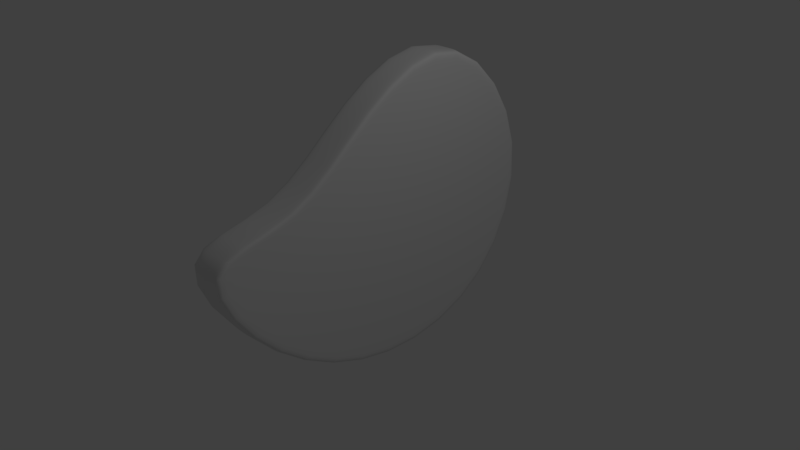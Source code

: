 # Source: Meat.blend  (saved by Blender 2.77.0; exported with 4.5.12 LTS)
import bpy
from mathutils import Matrix  # noqa: F401  (used for matrix-valued properties, if any)

bpy.ops.wm.read_factory_settings(use_empty=True)
scene = bpy.context.scene
scene.name = 'Scene'

# ---- collections
col_collection_1 = bpy.data.collections.new('Collection 1'); scene.collection.children.link(col_collection_1)

# ---- images (referenced by path relative to the original .blend; pixels are not part of the script)
import os
ASSET_DIR = os.environ.get("B2B_ASSET_DIR", "")  # directory of the original .blend (textures are referenced by path, not embedded)
HERE = os.path.dirname(os.path.abspath(__file__))  # packed textures are extracted next to this script under _unpacked/

def load_image(name, relpath, width, height, colorspace="sRGB"):
    """Load a texture the original file referenced (path relative to the .blend, or extracted next to this script)."""
    p = next((c for c in (os.path.join(HERE, relpath), os.path.join(ASSET_DIR, relpath)) if relpath and os.path.exists(c)), "")
    if p:
        img = bpy.data.images.load(p, check_existing=True)
        img.name = name
    else:  # same state as the original file: an image datablock whose file is absent (Cycles renders it pink)
        img = bpy.data.images.new(name, width, height)
        img.source = "FILE"
        img.filepath = "//" + (relpath or name)
    img.colorspace_settings.name = colorspace
    return img
img_meattex = load_image('MeatTex', 'textures/MeatTex.png', 1024, 1024, 'sRGB')

# ---- materials (node trees are filled in below, after node groups)
mat_material_001 = bpy.data.materials.new('Material.001')
mat_material_001.alpha_threshold = 0.0
mat_material_001.roughness = 0.5

# ---- material node trees
mat_material_001.use_nodes = True; mat_material_001.node_tree.nodes.clear()
_N = mat_material_001.node_tree.nodes; _L = mat_material_001.node_tree.links
n0 = _N.new('ShaderNodeOutputMaterial'); n0.name = 'Material Output'; n0.location = (300, 300)
n1 = _N.new('ShaderNodeBsdfDiffuse'); n1.name = 'Diffuse BSDF'; n1.location = (10, 300)
n2 = _N.new('ShaderNodeTexImage'); n2.name = 'Image Texture'; n2.location = (0, 0)
n2.width = 140
n2.image = img_meattex
_L.new(n1.outputs[0], n0.inputs[0])
n0.is_active_output = True

# ---- world
world_world = bpy.data.worlds.new('World'); scene.world = world_world
world_world.color = (0.05088, 0.05088, 0.05088)
world_world.use_sun_shadow = False
world_world.sun_shadow_jitter_overblur = 0.0
world_world.cycles.sampling_method = 'MANUAL'

# ---- cameras
cam_camera = bpy.data.cameras.new('Camera')
cam_camera.clip_end = 100.0
cam_camera.lens = 35.0
cam_camera.sensor_width = 32.0
cam_camera.sensor_height = 18.0
cam_camera.ortho_scale = 7.314
cam_camera.dof.focus_distance = 0.0

# ---- lights
light_lamp = bpy.data.lights.new('Lamp', 'POINT')
light_lamp.transmission_factor = 0.0
light_lamp.cutoff_distance = 30.0
light_lamp.energy = 100.0
light_lamp.shadow_buffer_clip_start = 1.001
light_lamp.shadow_soft_size = 0.1
light_lamp.shadow_maximum_resolution = 0.006
light_lamp.use_absolute_resolution = True

# ---- meshes
me_circle = bpy.data.meshes.new('Circle')
me_circle.from_pydata([(0.08678, 0.992, 0.3486), (0.08446, 0.4562, 1.029), (0.08546, -0.1052, 0.7332), (0.08687, -0.4668, 0.3216), (0.08678, -1.008, 0.3486), (0.08882, -0.6611, -0.2506), (0.08995, -0.00801, -0.5813), (0.08936, 0.7153, -0.4071), (0.08679, 0.9616, 0.3438), (0.08454, 0.442, 1.003), (0.08552, -0.1023, 0.7168), (0.08688, -0.453, 0.3176), (0.08679, -0.9777, 0.3438), (0.08878, -0.6414, -0.2371), (0.08987, -0.008092, -0.5578), (0.0893, 0.6933, -0.3889), (0.08703, 0.72, 0.2762), (0.08548, 0.3631, 0.7292), (0.08615, -0.01085, 0.5324), (0.08709, -0.2517, 0.2582), (0.08703, -0.6122, 0.2762), (0.08839, -0.3812, -0.1229), (0.08914, 0.05387, -0.3431), (0.08874, 0.5356, -0.2271), (0.08728, 0.4978, 0.203), (0.08634, 0.2832, 0.4754), (0.08675, 0.05834, 0.357), (0.08731, -0.0865, 0.1922), (0.08728, -0.3032, 0.203), (0.08809, -0.1643, -0.03696), (0.08855, 0.09726, -0.1694), (0.08831, 0.3869, -0.09965), (0.08756, 0.1211, 0.121), (0.0, 0.4562, 1.028), (0.0, -0.1052, 0.7329), (0.0, -0.00801, -0.5815), (0.0, 0.7153, -0.4074), (0.0, -1.008, 0.3483), (0.0, -0.6611, -0.2509), (0.0, -0.4668, 0.3213), (0.0, 0.992, 0.3483)], [], [(34, 2, 1, 33), (36, 7, 6, 35), (38, 5, 4, 37), (39, 3, 2, 34), (33, 1, 0, 40), (40, 0, 7, 36), (35, 6, 5, 38), (37, 4, 3, 39), (0, 8, 15, 7), (6, 14, 13, 5), (4, 12, 11, 3), (2, 10, 9, 1), (7, 15, 14, 6), (5, 13, 12, 4), (3, 11, 10, 2), (1, 9, 8, 0), (11, 19, 18, 10), (9, 17, 16, 8), (8, 16, 23, 15), (14, 22, 21, 13), (12, 20, 19, 11), (10, 18, 17, 9), (15, 23, 22, 14), (13, 21, 20, 12), (23, 31, 30, 22), (21, 29, 28, 20), (19, 27, 26, 18), (17, 25, 24, 16), (16, 24, 31, 23), (22, 30, 29, 21), (20, 28, 27, 19), (18, 26, 25, 17), (28, 32, 27), (26, 32, 25), (31, 32, 30), (29, 32, 28), (27, 32, 26), (25, 32, 24), (24, 32, 31), (30, 32, 29)])
me_circle.polygons.foreach_set('use_smooth', [True] * 40)
_uv = me_circle.uv_layers.new(name='UVMap')
_uv.uv.foreach_set('vector', [0.1998, 0.6509, 0.2406, 0.6439, 0.3494, 0.8979, 0.321, 0.9432, 0.9436, 0.5747, 0.8922, 0.5746, 0.7553, 0.2517, 0.7907, 0.2187, 0.4331, 0.02198, 0.4244, 0.07499, 0.1267, 0.1506, 0.05628, 0.1186, 0.2115, 0.3619, 0.2617, 0.3484, 0.2406, 0.6439, 0.1998, 0.6509, 0.321, 0.9432, 0.3494, 0.8979, 0.7134, 0.8938, 0.743, 0.9355, 0.743, 0.9355, 0.7134, 0.8938, 0.8922, 0.5746, 0.9436, 0.5747, 0.7907, 0.2187, 0.7553, 0.2517, 0.4244, 0.07499, 0.4331, 0.02198, 0.05628, 0.1186, 0.1267, 0.1506, 0.2617, 0.3484, 0.2115, 0.3619, 0.7134, 0.8938, 0.6585, 0.8036, 0.8037, 0.557, 0.8922, 0.5746, 0.7553, 0.2517, 0.6933, 0.2985, 0.4284, 0.1621, 0.4244, 0.07499, 0.1267, 0.1506, 0.1737, 0.2015, 0.3021, 0.3848, 0.2617, 0.3484, 0.2406, 0.6439, 0.2824, 0.6129, 0.3693, 0.8232, 0.3494, 0.8979, 0.8922, 0.5746, 0.8037, 0.557, 0.6933, 0.2985, 0.7553, 0.2517, 0.4244, 0.07499, 0.4284, 0.1621, 0.1737, 0.2015, 0.1267, 0.1506, 0.2617, 0.3484, 0.3021, 0.3848, 0.2824, 0.6129, 0.2406, 0.6439, 0.3494, 0.8979, 0.3693, 0.8232, 0.6585, 0.8036, 0.7134, 0.8938, 0.3021, 0.3848, 0.4424, 0.4839, 0.4351, 0.5771, 0.2824, 0.6129, 0.3693, 0.8232, 0.4645, 0.6762, 0.6027, 0.6669, 0.6585, 0.8036, 0.6585, 0.8036, 0.6027, 0.6669, 0.6676, 0.5536, 0.8037, 0.557, 0.6933, 0.2985, 0.6137, 0.4417, 0.4978, 0.391, 0.4284, 0.1621, 0.1737, 0.2015, 0.378, 0.4129, 0.4424, 0.4839, 0.3021, 0.3848, 0.2824, 0.6129, 0.4351, 0.5771, 0.4645, 0.6762, 0.3693, 0.8232, 0.8037, 0.557, 0.6676, 0.5536, 0.6137, 0.4417, 0.6933, 0.2985, 0.4284, 0.1621, 0.4978, 0.391, 0.378, 0.4129, 0.1737, 0.2015, 0.6676, 0.5536, 0.6277, 0.5335, 0.5924, 0.4615, 0.6137, 0.4417, 0.4978, 0.391, 0.518, 0.4296, 0.4405, 0.4443, 0.378, 0.4129, 0.4424, 0.4839, 0.4832, 0.4882, 0.4768, 0.5481, 0.4351, 0.5771, 0.4645, 0.6762, 0.4944, 0.6134, 0.5856, 0.6077, 0.6027, 0.6669, 0.6027, 0.6669, 0.5856, 0.6077, 0.6277, 0.5335, 0.6676, 0.5536, 0.6137, 0.4417, 0.5924, 0.4615, 0.518, 0.4296, 0.4978, 0.391, 0.378, 0.4129, 0.4405, 0.4443, 0.4832, 0.4882, 0.4424, 0.4839, 0.4351, 0.5771, 0.4768, 0.5481, 0.4944, 0.6134, 0.4645, 0.6762, 0.4405, 0.4443, 0.5248, 0.519, 0.4832, 0.4882, 0.4768, 0.5481, 0.5248, 0.519, 0.4944, 0.6134, 0.6277, 0.5335, 0.5248, 0.519, 0.5924, 0.4615, 0.518, 0.4296, 0.5248, 0.519, 0.4405, 0.4443, 0.4832, 0.4882, 0.5248, 0.519, 0.4768, 0.5481, 0.4944, 0.6134, 0.5248, 0.519, 0.5856, 0.6077, 0.5856, 0.6077, 0.5248, 0.519, 0.6277, 0.5335, 0.5924, 0.4615, 0.5248, 0.519, 0.518, 0.4296])
me_circle.materials.append(mat_material_001)
me_circle.use_remesh_preserve_volume = False
me_circle.use_remesh_preserve_attributes = False
me_circle.use_mirror_vertex_groups = False
me_circle.use_paint_bone_selection = False
me_circle.use_paint_mask = True
me_circle.update()

# ---- objects
ob_circle = bpy.data.objects.new('Circle', me_circle)
ob_lamp = bpy.data.objects.new('Lamp', light_lamp)
ob_camera = bpy.data.objects.new('Camera', cam_camera)

# ---- transforms, parenting, visibility, modifiers, constraints
ob_circle.location = (0.0, 0.0, 0.0)
ob_circle.scale = (2.836, 2.836, 2.836)
ob_circle.lineart.crease_threshold = 0.0
_m = ob_circle.modifiers.new('Subsurf', 'SUBSURF')
_m.uv_smooth = 'PRESERVE_CORNERS'
_m.quality = 2
_m.levels = 2
_m.show_only_control_edges = False
_m = ob_circle.modifiers.new('Mirror', 'MIRROR')
_m.use_clip = True
ob_lamp.location = (4.076, 1.005, 5.904)
ob_lamp.rotation_euler = (0.6503, 0.05522, 1.866)
ob_lamp.lock_rotations_4d = False
ob_lamp.empty_display_type = 'ARROWS'
ob_lamp.color = (0.0, 0.0, 0.0, 0.0)
ob_lamp.lineart.crease_threshold = 0.0
ob_camera.location = (7.481, -6.508, 5.344)
ob_camera.rotation_euler = (1.109, 0.01082, 0.8149)
ob_camera.lock_rotations_4d = False
ob_camera.empty_display_type = 'ARROWS'
ob_camera.color = (0.0, 0.0, 0.0, 0.0)
ob_camera.display_type = 'WIRE'
ob_camera.lineart.crease_threshold = 0.0

# ---- collection membership
col_collection_1.objects.link(ob_circle)
col_collection_1.objects.link(ob_lamp)
col_collection_1.objects.link(ob_camera)

# ---- scene / render settings (as saved in the file)
scene.camera = ob_camera
scene.frame_start = 1; scene.frame_end = 250; scene.frame_set(1)
scene.render.engine = 'CYCLES'
scene.render.resolution_percentage = 50
scene.render.dither_intensity = 0.0
scene.cycles.use_denoising = False
scene.cycles.samples = 128
scene.cycles.sampling_pattern = 'TABULATED_SOBOL'
scene.cycles.light_sampling_threshold = 0.0
scene.cycles.use_adaptive_sampling = False
scene.cycles.use_light_tree = False
scene.cycles.blur_glossy = 0.0
scene.cycles.sample_clamp_indirect = 0.0
scene.view_settings.view_transform = 'Standard'
bpy.context.view_layer.update()
